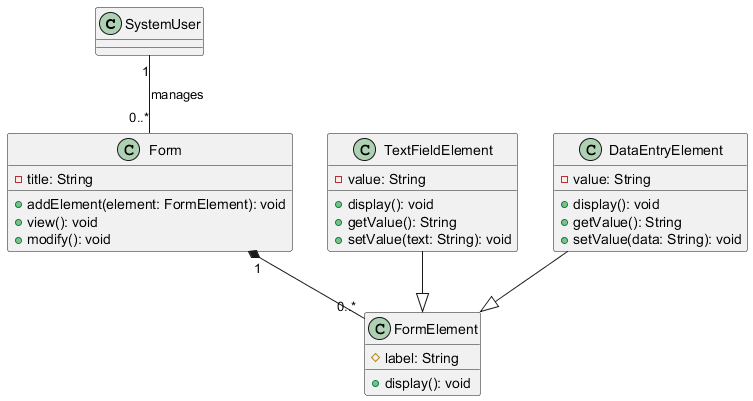

The diagram above was rendered by PlantUML. Its source (embedded in the PNG):
@startuml

class SystemUser {
}

class Form {
  - title: String
  + addElement(element: FormElement): void
  + view(): void
  + modify(): void
}

class FormElement {
  # label: String
  + display(): void
}

class TextFieldElement {
  - value: String
  + display(): void
  + getValue(): String
  + setValue(text: String): void
}

class DataEntryElement {
  - value: String
  + display(): void
  + getValue(): String
  + setValue(data: String): void
}

SystemUser "1" -- "0..*" Form : manages

Form "1" *-- "0..*" FormElement

TextFieldElement --|> FormElement
DataEntryElement --|> FormElement

@enduml